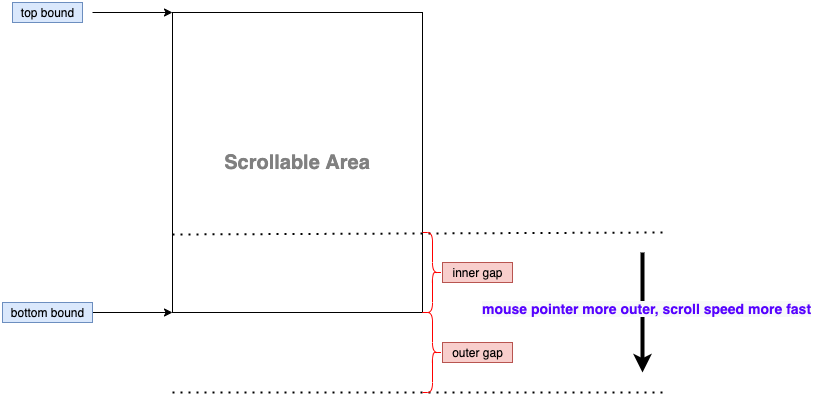

The diagram above was exported from draw.io. Its source (the exported page's mxGraphModel, read from the mxfile embedded in the PNG):
<mxGraphModel dx="1301" dy="967" grid="1" gridSize="10" guides="1" tooltips="1" connect="1" arrows="1" fold="1" page="1" pageScale="1" pageWidth="1600" pageHeight="1200" math="0" shadow="0">
  <root>
    <mxCell id="0" />
    <mxCell id="1" parent="0" />
    <mxCell id="JWcnjGEhqbFVU3D2_a5i-2" value="&lt;font style=&quot;font-size: 20px&quot; color=&quot;#808080&quot;&gt;&lt;b&gt;Scrollable Area&lt;/b&gt;&lt;/font&gt;" style="rounded=0;whiteSpace=wrap;html=1;" vertex="1" parent="1">
      <mxGeometry x="390" y="230" width="250" height="300" as="geometry" />
    </mxCell>
    <mxCell id="JWcnjGEhqbFVU3D2_a5i-3" value="" style="endArrow=classic;html=1;rounded=0;" edge="1" parent="1">
      <mxGeometry width="50" height="50" relative="1" as="geometry">
        <mxPoint x="310" y="530" as="sourcePoint" />
        <mxPoint x="390" y="530" as="targetPoint" />
      </mxGeometry>
    </mxCell>
    <mxCell id="JWcnjGEhqbFVU3D2_a5i-4" value="bottom bound" style="text;html=1;align=center;verticalAlign=middle;resizable=0;points=[];autosize=1;strokeColor=#6c8ebf;fillColor=#dae8fc;" vertex="1" parent="1">
      <mxGeometry x="220" y="520" width="90" height="20" as="geometry" />
    </mxCell>
    <mxCell id="JWcnjGEhqbFVU3D2_a5i-5" value="" style="endArrow=classic;html=1;rounded=0;" edge="1" parent="1">
      <mxGeometry width="50" height="50" relative="1" as="geometry">
        <mxPoint x="310" y="230" as="sourcePoint" />
        <mxPoint x="390" y="230" as="targetPoint" />
      </mxGeometry>
    </mxCell>
    <mxCell id="JWcnjGEhqbFVU3D2_a5i-6" value="top bound" style="text;html=1;align=center;verticalAlign=middle;resizable=0;points=[];autosize=1;strokeColor=#6c8ebf;fillColor=#dae8fc;" vertex="1" parent="1">
      <mxGeometry x="230" y="220" width="70" height="20" as="geometry" />
    </mxCell>
    <mxCell id="JWcnjGEhqbFVU3D2_a5i-7" value="" style="endArrow=none;dashed=1;html=1;dashPattern=1 3;strokeWidth=2;rounded=0;" edge="1" parent="1">
      <mxGeometry width="50" height="50" relative="1" as="geometry">
        <mxPoint x="390" y="452" as="sourcePoint" />
        <mxPoint x="880" y="450" as="targetPoint" />
      </mxGeometry>
    </mxCell>
    <mxCell id="JWcnjGEhqbFVU3D2_a5i-10" value="" style="endArrow=none;dashed=1;html=1;dashPattern=1 3;strokeWidth=2;rounded=0;" edge="1" parent="1">
      <mxGeometry width="50" height="50" relative="1" as="geometry">
        <mxPoint x="390" y="610" as="sourcePoint" />
        <mxPoint x="880" y="610" as="targetPoint" />
      </mxGeometry>
    </mxCell>
    <mxCell id="JWcnjGEhqbFVU3D2_a5i-11" value="" style="shape=curlyBracket;whiteSpace=wrap;html=1;rounded=1;flipH=1;strokeColor=#FF0000;" vertex="1" parent="1">
      <mxGeometry x="640" y="450" width="20" height="80" as="geometry" />
    </mxCell>
    <mxCell id="JWcnjGEhqbFVU3D2_a5i-12" value="" style="shape=curlyBracket;whiteSpace=wrap;html=1;rounded=1;flipH=1;strokeColor=#FF0000;" vertex="1" parent="1">
      <mxGeometry x="640" y="530" width="20" height="80" as="geometry" />
    </mxCell>
    <mxCell id="JWcnjGEhqbFVU3D2_a5i-13" value="inner gap" style="text;html=1;align=center;verticalAlign=middle;resizable=0;points=[];autosize=1;strokeColor=#b85450;fillColor=#f8cecc;" vertex="1" parent="1">
      <mxGeometry x="660" y="480" width="70" height="20" as="geometry" />
    </mxCell>
    <mxCell id="JWcnjGEhqbFVU3D2_a5i-14" value="outer gap" style="text;html=1;align=center;verticalAlign=middle;resizable=0;points=[];autosize=1;strokeColor=#b85450;fillColor=#f8cecc;" vertex="1" parent="1">
      <mxGeometry x="660" y="560" width="70" height="20" as="geometry" />
    </mxCell>
    <mxCell id="JWcnjGEhqbFVU3D2_a5i-15" value="" style="endArrow=classic;html=1;rounded=0;strokeWidth=4;jumpSize=6;spacing=2;spacingTop=3;spacingBottom=4;" edge="1" parent="1">
      <mxGeometry width="50" height="50" relative="1" as="geometry">
        <mxPoint x="860" y="470" as="sourcePoint" />
        <mxPoint x="860" y="590" as="targetPoint" />
      </mxGeometry>
    </mxCell>
    <mxCell id="JWcnjGEhqbFVU3D2_a5i-17" value="&lt;span style=&quot;font-size: 14px ; background-color: rgb(248 , 249 , 250)&quot;&gt;mouse pointer more outer, scroll speed more fast&lt;/span&gt;" style="edgeLabel;html=1;align=center;verticalAlign=middle;resizable=0;points=[];fontSize=14;fontColor=#5703FF;fontStyle=1" vertex="1" connectable="0" parent="JWcnjGEhqbFVU3D2_a5i-15">
      <mxGeometry x="-0.0676" y="3" relative="1" as="geometry">
        <mxPoint y="-1" as="offset" />
      </mxGeometry>
    </mxCell>
  </root>
</mxGraphModel>